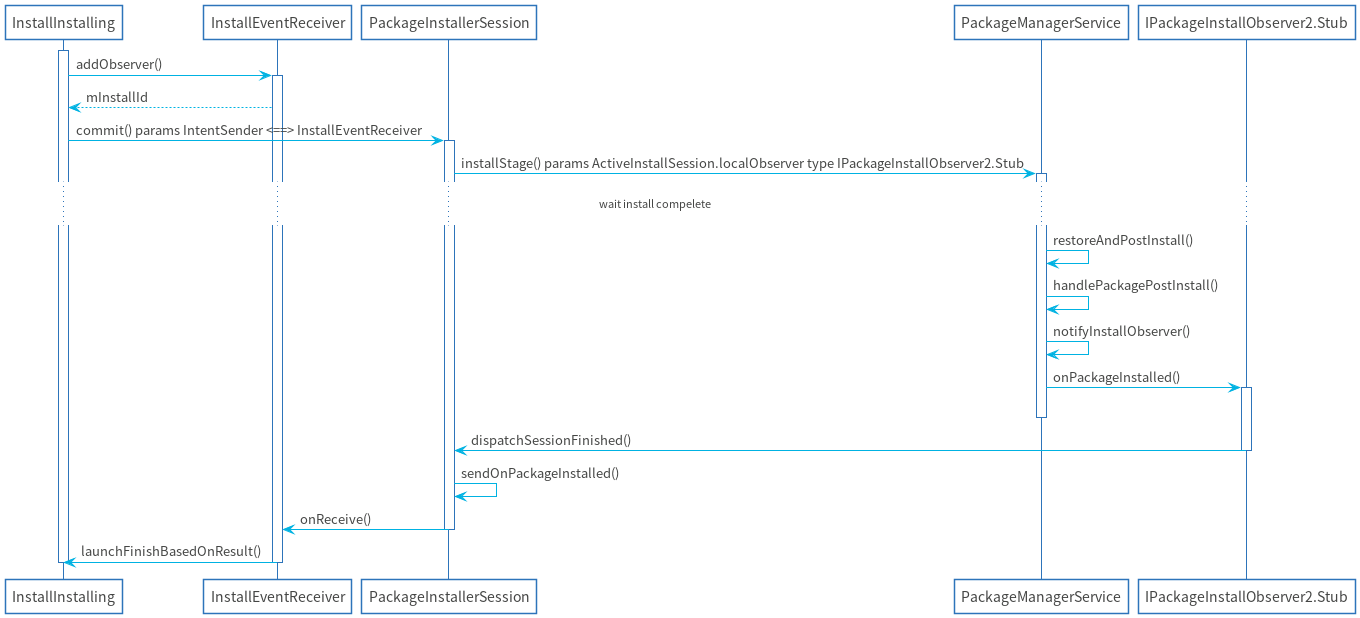

The diagram above was rendered by PlantUML. Its source (embedded in the PNG):
@startuml

skinparam shadowing false
skinparam DefaultFontName Proxima Nova
skinparam ArrowColor #00b2e2
skinparam DefaultFontColor #454645

skinparam ActivityBorderColor #2D74BA
skinparam ActivityDiamondBorderColor #2D74BA
skinparam ActorBorderColor #2D74BA
skinparam AgentBorderColor #2D74BA
skinparam ArtifactBorderColor #2D74BA
skinparam CardBorderColor #2D74BA
skinparam ClassBorderColor #2D74BA
skinparam CloudBorderColor #2D74BA
skinparam CollectionsBorderColor #2D74BA
skinparam ComponentBorderColor #2D74BA
skinparam ControlBorderColor #2D74BA
skinparam BoundaryBorderColor #2D74BA
skinparam DatabaseBorderColor #2D74BA
skinparam EntityBorderColor #2D74BA
skinparam FileBorderColor #2D74BA
skinparam FolderBorderColor #2D74BA
skinparam FrameBorderColor #2D74BA
skinparam InterfaceBorderColor #2D74BA
skinparam LegendBorderColor #2D74BA
skinparam NodeBorderColor #2D74BA
skinparam NoteBorderColor #2D74BA
skinparam ObjectBorderColor #2D74BA
skinparam PackageBorderColor #2D74BA
skinparam PageBorderColor #2D74BA
skinparam ParticipantBorderColor #2D74BA
skinparam PartitionBorderColor #2D74BA
skinparam QueueBorderColor #2D74BA
skinparam RectangleBorderColor #2D74BA
skinparam SequenceBoxBorderColor #2D74BA
skinparam SequenceDividerBorderColor #2D74BA
skinparam SequenceGroupBorderColor #2D74BA
skinparam SequenceLifeLineBorderColor #2D74BA
skinparam SequenceReferenceBorderColor #2D74BA
skinparam StackBorderColor #2D74BA
skinparam StateBorderColor #2D74BA
skinparam StereotypeABorderColor #2D74BA
skinparam StereotypeCBorderColor #2D74BA
skinparam StereotypeEBorderColor #2D74BA
skinparam StereotypeIBorderColor #2D74BA
skinparam StereotypeNBorderColor #2D74BA
skinparam StorageBorderColor #2D74BA
skinparam SwimlaneBorderColor #2D74BA
skinparam UsecaseBorderColor #2D74BA

skinparam ActivityBackgroundColor #FFFFFF
skinparam ActivityDiamondBackgroundColor #FFFFFF
skinparam ActorBackgroundColor #FFFFFF
skinparam AgentBackgroundColor #FFFFFF
skinparam ArtifactBackgroundColor #FFFFFF
skinparam BackgroundColor #FFFFFF
skinparam BoundaryBackgroundColor #FFFFFF
skinparam CardBackgroundColor #FFFFFF
skinparam ClassBackgroundColor #FFFFFF
skinparam ClassHeaderBackgroundColor #FFFFFF
skinparam CloudBackgroundColor #FFFFFF
skinparam CollectionsBackgroundColor #FFFFFF
skinparam ComponentBackgroundColor #FFFFFF
skinparam BoundaryBackgroundColor #FFFFFF
skinparam ControlBackgroundColor #FFFFFF
skinparam DatabaseBackgroundColor #FFFFFF
skinparam EntityBackgroundColor #FFFFFF
skinparam FileBackgroundColor #FFFFFF
skinparam FolderBackgroundColor #FFFFFF
skinparam FrameBackgroundColor #FFFFFF
skinparam IconPackageBackgroundColor #FFFFFF
skinparam IconPrivateBackgroundColor #FFFFFF
skinparam IconProtectedBackgroundColor #FFFFFF
skinparam IconPublicBackgroundColor #FFFFFF
skinparam InterfaceBackgroundColor #FFFFFF
skinparam LegendBackgroundColor #FFFFFF
skinparam NodeBackgroundColor #FFFFFF
skinparam NoteBackgroundColor #FFFFFF
skinparam ObjectBackgroundColor #FFFFFF
skinparam PackageBackgroundColor #FFFFFF
skinparam ParticipantBackgroundColor #FFFFFF
skinparam PartitionBackgroundColor #FFFFFF
skinparam QueueBackgroundColor #FFFFFF
skinparam RectangleBackgroundColor #FFFFFF
skinparam SequenceBoxBackgroundColor #FFFFFF
skinparam SequenceDividerBackgroundColor #FFFFFF
skinparam SequenceGroupBackgroundColor #FFFFFF
skinparam SequenceGroupBodyBackgroundColor #FFFFFF
skinparam SequenceLifeLineBackgroundColor #FFFFFF
skinparam SequenceReferenceBackgroundColor #FFFFFF
skinparam SequenceReferenceHeaderBackgroundColor #FFFFFF
skinparam StackBackgroundColor #FFFFFF
skinparam StateBackgroundColor #FFFFFF
skinparam StereotypeABackgroundColor #FFFFFF
skinparam StereotypeCBackgroundColor #FFFFFF
skinparam StereotypeEBackgroundColor #FFFFFF
skinparam StereotypeIBackgroundColor #FFFFFF
skinparam StereotypeNBackgroundColor #FFFFFF
skinparam StorageBackgroundColor #FFFFFF
skinparam TitleBackgroundColor #FFFFFF
skinparam UsecaseBackgroundColor #FFFFFF

skinparam ActivityStartColor #454645
skinparam ActivityEndColor #454645
skinparam StateStartColor #454645
skinparam StateEndColor #454645
participant InstallInstalling as ii
participant InstallEventReceiver as ier
participant PackageInstallerSession as pis
participant PackageManagerService as pkms
participant IPackageInstallObserver2.Stub as stub

activate ii
ii->ier++ : addObserver()
ier-->ii : mInstallId
ii->pis++ : commit() params IntentSender <==> InstallEventReceiver
pis->pkms++ : installStage() params ActiveInstallSession.localObserver type IPackageInstallObserver2.Stub
...wait install compelete...
pkms->pkms : restoreAndPostInstall()
pkms->pkms : handlePackagePostInstall()
pkms->pkms : notifyInstallObserver()
pkms->stub++ : onPackageInstalled()
deactivate pkms
stub->pis : dispatchSessionFinished()
deactivate stub
pis->pis : sendOnPackageInstalled()
pis->ier : onReceive()
deactivate pis
ier->ii : launchFinishBasedOnResult()
deactivate ier
deactivate ii
@enduml